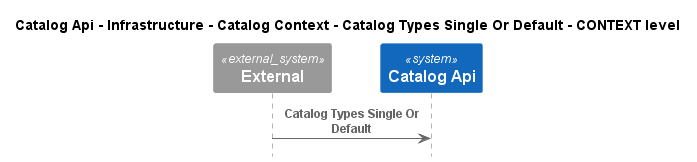

The diagram above was rendered by PlantUML. Its source (embedded in the PNG):
@startuml
!pragma layout smetana
!include ..\..\..\..\..\..\..\..\.c4s\C4_Sequence.puml

title Catalog Api - Infrastructure - Catalog Context - Catalog Types Single Or Default - CONTEXT level

System_Ext(C4InterFlow.SoftwareSystems.ExternalSystem, "External", "")
System(dotnet.eShop.Architecture.SoftwareSystems.CatalogApi, "Catalog Api", "")

Rel(C4InterFlow.SoftwareSystems.ExternalSystem, dotnet.eShop.Architecture.SoftwareSystems.CatalogApi, "Catalog Types Single Or Default")


@enduml